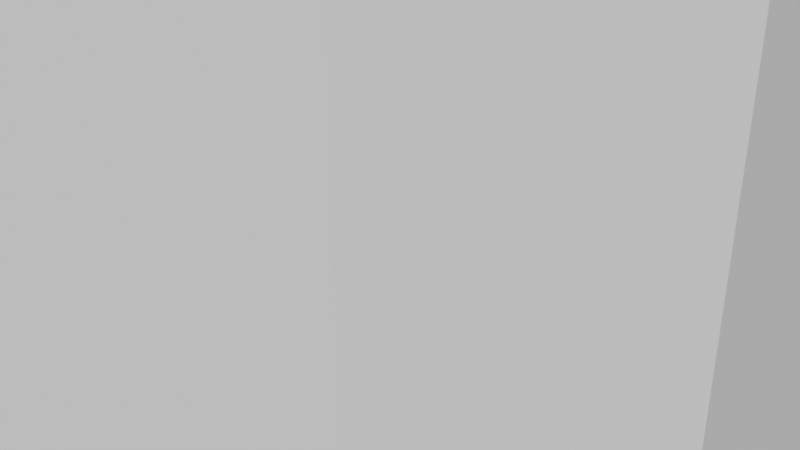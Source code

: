 # Source: BuildingAttempt.blend  (saved by Blender 2.92.15; exported with 4.5.12 LTS)
import bpy
from mathutils import Matrix  # noqa: F401  (used for matrix-valued properties, if any)

bpy.ops.wm.read_factory_settings(use_empty=True)
scene = bpy.context.scene
scene.name = 'Scene'

# ---- collections
col_collection = bpy.data.collections.new('Collection'); scene.collection.children.link(col_collection)

# ---- world
world_world = bpy.data.worlds.new('World'); scene.world = world_world
world_world.use_nodes = True; world_world.node_tree.nodes.clear()
_N = world_world.node_tree.nodes; _L = world_world.node_tree.links
n0 = _N.new('ShaderNodeOutputWorld'); n0.name = 'World Output'; n0.location = (300, 300)
n1 = _N.new('ShaderNodeBackground'); n1.name = 'Background'; n1.location = (10, 300)
n1.inputs[0].default_value = (0.05088, 0.05088, 0.05088, 1.0)
_L.new(n1.outputs[0], n0.inputs[0])
n0.is_active_output = True
world_world.color = (0.05088, 0.05088, 0.05088)
world_world.use_sun_shadow = False
world_world.sun_shadow_jitter_overblur = 0.0

# ---- cameras
cam_camera = bpy.data.cameras.new('Camera')
cam_camera.clip_end = 100.0
cam_camera.ortho_scale = 7.314

# ---- meshes
me_cylinder_003 = bpy.data.meshes.new('Cylinder.003')
me_cylinder_003.from_pydata([(0.0, 7.0, -1.9), (1.366, 6.865, -1.9), (2.679, 6.467, -1.9), (3.889, 5.82, -1.9), (4.95, 4.95, -1.9), (5.82, 3.889, -1.9), (6.467, 2.679, -1.9), (6.865, 1.366, -1.9), (7.0, 5.285e-07, -1.9), (6.865, -1.366, -1.9), (6.467, -2.679, -1.9), (5.82, -3.889, -1.9), (4.95, -4.95, -1.9), (3.889, -5.82, -1.9), (2.679, -6.467, -1.9), (1.366, -6.865, -1.9), (-2.281e-06, -7.0, -1.9), (-1.366, -6.865, -1.9), (-2.679, -6.467, -1.9), (-3.889, -5.82, -1.9), (-4.95, -4.95, -1.9), (-5.82, -3.889, -1.9), (-6.467, -2.679, -1.9), (-6.865, -1.366, -1.9), (-7.0, 6.759e-06, -1.9), (-6.865, 1.366, -1.9), (-6.467, 2.679, -1.9), (-5.82, 3.889, -1.9), (-4.95, 4.95, -1.9), (-3.889, 5.82, -1.9), (-2.679, 6.467, -1.9), (-1.366, 6.865, -1.9), (0.0, 9.0, -2.0), (0.0, 9.0, 2.0), (1.756, 8.827, -2.0), (1.756, 8.827, 2.0), (3.444, 8.315, -2.0), (3.444, 8.315, 2.0), (5.0, 7.483, -2.0), (5.0, 7.483, 2.0), (6.364, 6.364, -2.0), (6.364, 6.364, 2.0), (7.483, 5.0, -2.0), (7.483, 5.0, 2.0), (8.315, 3.444, -2.0), (8.315, 3.444, 2.0), (8.827, 1.756, -2.0), (8.827, 1.756, 2.0), (9.0, 6.795e-07, -2.0), (9.0, 6.795e-07, 2.0), (8.827, -1.756, -2.0), (8.827, -1.756, 2.0), (8.315, -3.444, -2.0), (8.315, -3.444, 2.0), (7.483, -5.0, -2.0), (7.483, -5.0, 2.0), (6.364, -6.364, -2.0), (6.364, -6.364, 2.0), (5.0, -7.483, -2.0), (5.0, -7.483, 2.0), (3.444, -8.315, -2.0), (3.444, -8.315, 2.0), (1.756, -8.827, -2.0), (1.756, -8.827, 2.0), (-2.933e-06, -9.0, -2.0), (-2.933e-06, -9.0, 2.0), (-1.756, -8.827, -2.0), (-1.756, -8.827, 2.0), (-3.444, -8.315, -2.0), (-3.444, -8.315, 2.0), (-5.0, -7.483, -2.0), (-5.0, -7.483, 2.0), (-6.364, -6.364, -2.0), (-6.364, -6.364, 2.0), (-7.483, -5.0, -2.0), (-7.483, -5.0, 2.0), (-8.315, -3.444, -2.0), (-8.315, -3.444, 2.0), (-8.827, -1.756, -2.0), (-8.827, -1.756, 2.0), (-9.0, 8.69e-06, -2.0), (-9.0, 8.69e-06, 2.0), (-8.827, 1.756, -2.0), (-8.827, 1.756, 2.0), (-8.315, 3.444, -2.0), (-8.315, 3.444, 2.0), (-7.483, 5.0, -2.0), (-7.483, 5.0, 2.0), (-6.364, 6.364, -2.0), (-6.364, 6.364, 2.0), (-5.0, 7.483, -2.0), (-5.0, 7.483, 2.0), (-3.444, 8.315, -2.0), (-3.444, 8.315, 2.0), (-1.756, 8.827, -2.0), (-1.756, 8.827, 2.0), (0.0, 7.0, 2.0), (1.366, 6.865, 2.0), (-5.82, 3.889, 2.0), (3.889, -5.82, 2.0), (2.679, 6.467, 2.0), (2.679, -6.467, 2.0), (-4.95, 4.95, 2.0), (3.889, 5.82, 2.0), (1.366, -6.865, 2.0), (-3.889, 5.82, 2.0), (4.95, 4.95, 2.0), (-2.281e-06, -7.0, 2.0), (4.95, -4.95, 2.0), (-2.679, 6.467, 2.0), (5.82, 3.889, 2.0), (-1.366, -6.865, 2.0), (-1.366, 6.865, 2.0), (6.467, 2.679, 2.0), (-2.679, -6.467, 2.0), (6.865, 1.366, 2.0), (-3.889, -5.82, 2.0), (7.0, 5.285e-07, 2.0), (-7.0, 6.759e-06, 2.0), (-6.865, -1.366, 2.0), (-4.95, -4.95, 2.0), (-5.82, -3.889, 2.0), (-6.467, -2.679, 2.0), (6.865, -1.366, 2.0), (6.467, -2.679, 2.0), (5.82, -3.889, 2.0), (-6.865, 1.366, 2.0), (-6.467, 2.679, 2.0), (-3.654, -5.946, -1.9), (-4.744, -5.119, -1.9), (4.227, 5.543, 2.0), (-2.424, -6.544, -1.9), (-6.026, -3.504, 2.0), (-1.101, -6.892, -1.9), (-4.95, -4.95, -2.0), (-5.82, -3.889, -2.0), (-6.594, -2.261, 2.0), (-1.366, -6.865, -2.0), (-2.679, -6.467, -2.0), (-5.543, 4.227, 2.0), (0.2651, -6.974, -1.9), (-3.889, -5.82, -2.0), (-6.908, -0.9308, 2.0), (1.621, -6.788, -1.9), (4.095, -5.651, -1.9), (2.914, -6.342, -1.9), (-6.739, 1.784, 2.0), (5.946, -3.654, -1.9), (5.119, -4.744, -1.9), (-6.261, 3.064, 2.0), (3.064, 6.261, 2.0), (6.892, -1.101, -1.9), (6.544, -2.424, -1.9), (0.0, 7.0, -2.0), (1.366, 6.865, -2.0), (3.889, 5.82, -2.0), (-5.227, -4.612, 2.0), (2.679, 6.467, -2.0), (1.784, 6.739, 2.0), (-6.957, 0.4348, 2.0), (-3.504, 6.026, 2.0), (-4.612, 5.227, 2.0), (-0.9308, 6.908, 2.0), (0.4348, 6.957, 2.0), (-2.261, 6.594, 2.0), (2.679, -6.467, -2.0), (4.95, 4.95, -2.0), (6.467, 2.679, -2.0), (7.0, 5.285e-07, -2.0), (6.865, 1.366, -2.0), (5.82, 3.889, -2.0), (3.889, -5.82, -2.0), (4.95, -4.95, -2.0), (6.467, -2.679, -2.0), (6.865, -1.366, -2.0), (5.82, -3.889, -2.0), (-7.0, 6.759e-06, -2.0), (-6.467, -2.679, -2.0), (-6.865, -1.366, -2.0), (-6.865, 1.366, -2.0), (-2.281e-06, -7.0, -2.0), (-6.467, 2.679, -2.0), (-5.82, 3.889, -2.0), (-3.889, 5.82, -2.0), (-4.95, 4.95, -2.0), (-2.679, 6.467, -2.0), (-1.366, 6.865, -2.0), (1.366, -6.865, -2.0), (6.974, 0.2651, -1.9), (6.788, 1.621, -1.9), (6.342, 2.914, -1.9), (5.651, 4.095, -1.9)], [], [(32, 33, 35, 34), (34, 35, 37, 36), (36, 37, 39, 38), (38, 39, 41, 40), (40, 41, 43, 42), (42, 43, 45, 44), (44, 45, 47, 46), (46, 47, 49, 48), (48, 49, 51, 50), (50, 51, 53, 52), (52, 53, 55, 54), (54, 55, 57, 56), (56, 57, 59, 58), (58, 59, 61, 60), (60, 61, 63, 62), (62, 63, 65, 64), (64, 65, 67, 66), (66, 67, 69, 68), (68, 69, 71, 70), (70, 71, 73, 72), (72, 73, 75, 74), (74, 75, 77, 76), (76, 77, 79, 78), (78, 79, 81, 80), (80, 81, 83, 82), (82, 83, 85, 84), (84, 85, 87, 86), (86, 87, 89, 88), (88, 89, 91, 90), (90, 91, 93, 92), (92, 93, 95, 94), (94, 95, 33, 32), (114, 69, 67, 65, 63, 61, 59, 57, 108, 99, 101, 104, 107, 111), (0, 153, 154, 1), (1, 154, 157, 2), (2, 157, 155, 3), (3, 155, 166, 4), (166, 170, 5, 191, 4), (170, 167, 6, 190, 5), (167, 169, 7, 189, 6), (169, 168, 8, 188, 7), (9, 151, 8, 168, 174), (10, 152, 9, 174, 173), (11, 147, 10, 173, 175), (12, 148, 11, 175, 172), (13, 144, 12, 172, 171), (14, 145, 13, 171, 165), (15, 143, 14, 165, 187), (16, 140, 15, 187, 180), (17, 133, 16, 180, 137), (18, 131, 17, 137, 138), (19, 128, 18, 138, 141), (20, 129, 19, 141, 134), (20, 134, 135, 21), (21, 135, 177, 22), (22, 177, 178, 23), (23, 178, 176, 24), (24, 176, 179, 25), (25, 179, 181, 26), (26, 181, 182, 27), (27, 182, 184, 28), (28, 184, 183, 29), (29, 183, 185, 30), (30, 185, 186, 31), (31, 186, 153, 0), (155, 38, 40, 42, 44, 46, 48, 50, 52, 54, 56, 58, 60, 62, 187, 165, 171, 172, 175, 173, 174, 168, 169, 167, 170, 166), (62, 64, 66, 68, 70, 72, 74, 76, 78, 80, 82, 84, 86, 88, 90, 92, 94, 32, 34, 36, 38, 155, 157, 154, 153, 186, 185, 183, 184, 182, 181, 179, 176, 178, 177, 135, 134, 141, 138, 137, 180, 187), (163, 96, 0, 1, 97), (158, 97, 1, 2, 100), (150, 100, 2, 3, 103), (130, 103, 3, 4, 106), (110, 106, 4, 191, 5), (113, 110, 5, 190, 6), (115, 113, 6, 189, 7), (117, 115, 7, 188, 8), (123, 117, 8, 151, 9), (124, 123, 9, 152, 10), (125, 124, 10, 147, 11), (108, 125, 11, 148, 12), (99, 108, 12, 144, 13), (101, 99, 13, 145, 14), (104, 101, 14, 143, 15), (107, 104, 15, 140, 16), (111, 107, 16, 133, 17), (114, 111, 17, 131, 18), (116, 114, 18, 128, 19), (120, 116, 19, 129, 20), (156, 120, 20, 21, 121), (132, 121, 21, 22, 122), (136, 122, 22, 23, 119), (142, 119, 23, 24, 118), (159, 118, 24, 25, 126), (146, 126, 25, 26, 127), (149, 127, 26, 27, 98), (139, 98, 27, 28, 102), (161, 102, 28, 29, 105), (160, 105, 29, 30, 109), (164, 109, 30, 31, 112), (162, 112, 31, 0, 96), (108, 57, 55, 53, 51, 49, 47, 45, 43, 41, 39, 37, 35, 33, 95, 93, 91, 89, 87, 85, 83, 81, 79, 77, 75, 73, 71, 69, 114, 116, 120, 156, 121, 132, 122, 136, 119, 142, 118, 159, 126, 146, 127, 149, 98, 139, 102, 161, 105, 160, 109, 164, 112, 162, 96, 163, 97, 158, 100, 150, 103, 130, 106, 110, 113, 115, 117, 123, 124, 125)])
_uv = me_cylinder_003.uv_layers.new(name='UVMap')
_uv.uv.foreach_set('vector', [1.0, 0.5, 1.0, 1.0, 0.9688, 1.0, 0.9688, 0.5, 0.9688, 0.5, 0.9688, 1.0, 0.9375, 1.0, 0.9375, 0.5, 0.9375, 0.5, 0.9375, 1.0, 0.9062, 1.0, 0.9062, 0.5, 0.9062, 0.5, 0.9062, 1.0, 0.875, 1.0, 0.875, 0.5, 0.875, 0.5, 0.875, 1.0, 0.8438, 1.0, 0.8438, 0.5, 0.8438, 0.5, 0.8438, 1.0, 0.8125, 1.0, 0.8125, 0.5, 0.8125, 0.5, 0.8125, 1.0, 0.7812, 1.0, 0.7812, 0.5, 0.7812, 0.5, 0.7812, 1.0, 0.75, 1.0, 0.75, 0.5, 0.75, 0.5, 0.75, 1.0, 0.7188, 1.0, 0.7188, 0.5, 0.7188, 0.5, 0.7188, 1.0, 0.6875, 1.0, 0.6875, 0.5, 0.6875, 0.5, 0.6875, 1.0, 0.6562, 1.0, 0.6562, 0.5, 0.6562, 0.5, 0.6562, 1.0, 0.625, 1.0, 0.625, 0.5, 0.625, 0.5, 0.625, 1.0, 0.5938, 1.0, 0.5938, 0.5, 0.5938, 0.5, 0.5938, 1.0, 0.5625, 1.0, 0.5625, 0.5, 0.5625, 0.5, 0.5625, 1.0, 0.5312, 1.0, 0.5312, 0.5, 0.5312, 0.5, 0.5312, 1.0, 0.5, 1.0, 0.5, 0.5, 0.5, 0.5, 0.5, 1.0, 0.4688, 1.0, 0.4688, 0.5, 0.4688, 0.5, 0.4688, 1.0, 0.4375, 1.0, 0.4375, 0.5, 0.4375, 0.5, 0.4375, 1.0, 0.4062, 1.0, 0.4062, 0.5, 0.4062, 0.5, 0.4062, 1.0, 0.375, 1.0, 0.375, 0.5, 0.375, 0.5, 0.375, 1.0, 0.3438, 1.0, 0.3438, 0.5, 0.3438, 0.5, 0.3438, 1.0, 0.3125, 1.0, 0.3125, 0.5, 0.3125, 0.5, 0.3125, 1.0, 0.2812, 1.0, 0.2812, 0.5, 0.2812, 0.5, 0.2812, 1.0, 0.25, 1.0, 0.25, 0.5, 0.25, 0.5, 0.25, 1.0, 0.2188, 1.0, 0.2188, 0.5, 0.2188, 0.5, 0.2188, 1.0, 0.1875, 1.0, 0.1875, 0.5, 0.1875, 0.5, 0.1875, 1.0, 0.1562, 1.0, 0.1562, 0.5, 0.1562, 0.5, 0.1562, 1.0, 0.125, 1.0, 0.125, 0.5, 0.125, 0.5, 0.125, 1.0, 0.09375, 1.0, 0.09375, 0.5, 0.09375, 0.5, 0.09375, 1.0, 0.0625, 1.0, 0.0625, 0.5, 0.0625, 0.5, 0.0625, 1.0, 0.03125, 1.0, 0.03125, 0.5, 0.03125, 0.5, 0.03125, 1.0, 0.0, 1.0, 0.0, 0.5, 0.1786, 0.07754, 0.1582, 0.02827, 0.2032, 0.01461, 0.25, 0.01, 0.2968, 0.01461, 0.3418, 0.02827, 0.3833, 0.05045, 0.4197, 0.08029, 0.382, 0.118, 0.3537, 0.09479, 0.3214, 0.07754, 0.2864, 0.06692, 0.25, 0.06333, 0.2136, 0.06692, 1.0, 0.5971, 1.0, 0.5908, 0.9688, 0.5908, 0.9688, 0.5971, 0.9688, 0.5971, 0.9688, 0.5908, 0.9375, 0.5908, 0.9375, 0.5971, 0.9375, 0.5971, 0.9375, 0.5908, 0.9062, 0.5908, 0.9062, 0.5971, 0.9063, 0.5971, 0.9062, 0.5908, 0.875, 0.5908, 0.875, 0.5971, 0.875, 0.5908, 0.8438, 0.5908, 0.8438, 0.5971, 0.8498, 0.5971, 0.875, 0.5971, 0.8438, 0.5908, 0.8125, 0.5908, 0.8125, 0.5971, 0.8186, 0.5971, 0.8438, 0.5971, 0.8125, 0.5908, 0.7812, 0.5908, 0.7812, 0.5971, 0.7873, 0.5971, 0.8125, 0.5971, 0.7812, 0.5908, 0.75, 0.5908, 0.75, 0.5971, 0.7561, 0.5971, 0.7812, 0.5971, 0.7188, 0.5971, 0.7248, 0.5971, 0.75, 0.5971, 0.75, 0.5908, 0.7188, 0.5908, 0.6875, 0.5971, 0.6936, 0.5971, 0.7188, 0.5971, 0.7188, 0.5908, 0.6875, 0.5908, 0.6562, 0.5971, 0.6623, 0.5971, 0.6875, 0.5971, 0.6875, 0.5908, 0.6562, 0.5908, 0.625, 0.5971, 0.6311, 0.5971, 0.6562, 0.5971, 0.6562, 0.5908, 0.625, 0.5908, 0.5938, 0.5971, 0.5998, 0.5971, 0.625, 0.5971, 0.625, 0.5908, 0.5938, 0.5908, 0.5625, 0.5971, 0.5686, 0.5971, 0.5938, 0.5971, 0.5938, 0.5908, 0.5625, 0.5908, 0.5312, 0.5971, 0.5373, 0.5971, 0.5625, 0.5971, 0.5625, 0.5908, 0.5312, 0.5908, 0.5, 0.5971, 0.5061, 0.5971, 0.5312, 0.5971, 0.5312, 0.5908, 0.5, 0.5908, 0.4688, 0.5971, 0.4748, 0.5971, 0.5, 0.5971, 0.5, 0.5908, 0.4688, 0.5908, 0.4375, 0.5971, 0.4436, 0.5971, 0.4688, 0.5971, 0.4688, 0.5908, 0.4375, 0.5908, 0.4062, 0.5971, 0.4123, 0.5971, 0.4375, 0.5971, 0.4375, 0.5908, 0.4062, 0.5908, 0.375, 0.5971, 0.3811, 0.5971, 0.4062, 0.5971, 0.4062, 0.5908, 0.375, 0.5908, 0.375, 0.5971, 0.375, 0.5908, 0.3438, 0.5908, 0.3438, 0.5971, 0.3438, 0.5971, 0.3438, 0.5908, 0.3125, 0.5908, 0.3125, 0.5971, 0.3125, 0.5971, 0.3125, 0.5908, 0.2812, 0.5908, 0.2812, 0.5971, 0.2812, 0.5971, 0.2812, 0.5908, 0.25, 0.5908, 0.25, 0.5971, 0.25, 0.5971, 0.25, 0.5908, 0.2188, 0.5908, 0.2188, 0.5971, 0.2188, 0.5971, 0.2188, 0.5908, 0.1875, 0.5908, 0.1875, 0.5971, 0.1875, 0.5971, 0.1875, 0.5908, 0.1562, 0.5908, 0.1562, 0.5971, 0.1562, 0.5971, 0.1562, 0.5908, 0.125, 0.5908, 0.125, 0.5971, 0.125, 0.5971, 0.125, 0.5908, 0.09375, 0.5908, 0.09375, 0.5971, 0.09375, 0.5971, 0.09375, 0.5908, 0.0625, 0.5908, 0.0625, 0.5971, 0.0625, 0.5971, 0.0625, 0.5908, 0.03125, 0.5908, 0.03125, 0.5971, 0.03125, 0.5971, 0.03125, 0.5908, 0.0, 0.5908, 0.0, 0.5971, 0.8537, 0.4052, 0.8833, 0.4496, 0.9197, 0.4197, 0.9496, 0.3833, 0.9717, 0.3418, 0.9854, 0.2968, 0.99, 0.25, 0.9854, 0.2032, 0.9717, 0.1582, 0.9496, 0.1167, 0.9197, 0.08029, 0.8833, 0.05045, 0.8418, 0.02827, 0.7968, 0.01461, 0.7864, 0.06692, 0.8214, 0.07754, 0.8537, 0.09479, 0.882, 0.118, 0.9052, 0.1463, 0.9225, 0.1786, 0.9331, 0.2136, 0.9367, 0.25, 0.9331, 0.2864, 0.9225, 0.3214, 0.9052, 0.3537, 0.882, 0.382, 0.7968, 0.01461, 0.75, 0.01, 0.7032, 0.01461, 0.6582, 0.02827, 0.6167, 0.05045, 0.5803, 0.08029, 0.5504, 0.1167, 0.5283, 0.1582, 0.5146, 0.2032, 0.51, 0.25, 0.5146, 0.2968, 0.5283, 0.3418, 0.5504, 0.3833, 0.5803, 0.4197, 0.6167, 0.4496, 0.6582, 0.4717, 0.7032, 0.4854, 0.75, 0.49, 0.7968, 0.4854, 0.8418, 0.4717, 0.8833, 0.4496, 0.8537, 0.4052, 0.8214, 0.4225, 0.7864, 0.4331, 0.75, 0.4367, 0.7136, 0.4331, 0.6786, 0.4225, 0.6463, 0.4052, 0.618, 0.382, 0.5948, 0.3537, 0.5775, 0.3214, 0.5669, 0.2864, 0.5633, 0.25, 0.5669, 0.2136, 0.5775, 0.1786, 0.5948, 0.1463, 0.618, 0.118, 0.6463, 0.09479, 0.6786, 0.07754, 0.7136, 0.06692, 0.75, 0.06333, 0.7864, 0.06692, 0.9901, 0.7437, 1.0, 0.7437, 1.0, 0.5, 0.9688, 0.5, 0.9688, 0.7437, 0.9588, 0.7437, 0.9688, 0.7437, 0.9688, 0.5, 0.9375, 0.5, 0.9375, 0.7437, 0.9276, 0.7437, 0.9375, 0.7437, 0.9375, 0.5, 0.9062, 0.5, 0.9062, 0.7437, 0.8963, 0.7437, 0.9062, 0.7437, 0.9062, 0.5, 0.875, 0.5, 0.875, 0.7437, 0.8438, 0.7437, 0.875, 0.7437, 0.875, 0.5, 0.8498, 0.5, 0.8438, 0.5, 0.8125, 0.7437, 0.8438, 0.7437, 0.8438, 0.5, 0.8186, 0.5, 0.8125, 0.5, 0.7812, 0.7437, 0.8125, 0.7437, 0.8125, 0.5, 0.7873, 0.5, 0.7812, 0.5, 0.75, 0.7437, 0.7812, 0.7437, 0.7812, 0.5, 0.7561, 0.5, 0.75, 0.5, 0.7188, 0.7437, 0.75, 0.7437, 0.75, 0.5, 0.7248, 0.5, 0.7188, 0.5, 0.6875, 0.7437, 0.7188, 0.7437, 0.7188, 0.5, 0.6936, 0.5, 0.6875, 0.5, 0.6562, 0.7437, 0.6875, 0.7437, 0.6875, 0.5, 0.6623, 0.5, 0.6562, 0.5, 0.625, 0.7437, 0.6562, 0.7437, 0.6562, 0.5, 0.6311, 0.5, 0.625, 0.5, 0.5938, 0.7437, 0.625, 0.7437, 0.625, 0.5, 0.5998, 0.5, 0.5938, 0.5, 0.5625, 0.7437, 0.5938, 0.7437, 0.5938, 0.5, 0.5686, 0.5, 0.5625, 0.5, 0.5312, 0.7437, 0.5625, 0.7437, 0.5625, 0.5, 0.5373, 0.5, 0.5312, 0.5, 0.5, 0.7437, 0.5312, 0.7437, 0.5312, 0.5, 0.5061, 0.5, 0.5, 0.5, 0.4688, 0.7437, 0.5, 0.7437, 0.5, 0.5, 0.4748, 0.5, 0.4688, 0.5, 0.4375, 0.7437, 0.4688, 0.7437, 0.4688, 0.5, 0.4436, 0.5, 0.4375, 0.5, 0.4062, 0.7437, 0.4375, 0.7437, 0.4375, 0.5, 0.4123, 0.5, 0.4062, 0.5, 0.375, 0.7437, 0.4062, 0.7437, 0.4062, 0.5, 0.3811, 0.5, 0.375, 0.5, 0.3651, 0.7437, 0.375, 0.7437, 0.375, 0.5, 0.3438, 0.5, 0.3438, 0.7437, 0.3338, 0.7437, 0.3438, 0.7437, 0.3438, 0.5, 0.3125, 0.5, 0.3125, 0.7437, 0.3026, 0.7437, 0.3125, 0.7437, 0.3125, 0.5, 0.2812, 0.5, 0.2812, 0.7437, 0.2713, 0.7437, 0.2812, 0.7437, 0.2812, 0.5, 0.25, 0.5, 0.25, 0.7437, 0.2401, 0.7437, 0.25, 0.7437, 0.25, 0.5, 0.2188, 0.5, 0.2188, 0.7437, 0.2088, 0.7437, 0.2188, 0.7437, 0.2188, 0.5, 0.1875, 0.5, 0.1875, 0.7437, 0.1776, 0.7437, 0.1875, 0.7437, 0.1875, 0.5, 0.1562, 0.5, 0.1562, 0.7437, 0.1463, 0.7437, 0.1562, 0.7437, 0.1562, 0.5, 0.125, 0.5, 0.125, 0.7437, 0.1151, 0.7437, 0.125, 0.7437, 0.125, 0.5, 0.09375, 0.5, 0.09375, 0.7437, 0.0838, 0.7437, 0.09375, 0.7437, 0.09375, 0.5, 0.0625, 0.5, 0.0625, 0.7437, 0.05255, 0.7437, 0.0625, 0.7437, 0.0625, 0.5, 0.03125, 0.5, 0.03125, 0.7437, 0.0213, 0.7437, 0.03125, 0.7437, 0.03125, 0.5, 0.0, 0.5, 0.0, 0.7437, 0.382, 0.118, 0.4197, 0.08029, 0.4496, 0.1167, 0.4717, 0.1582, 0.4854, 0.2032, 0.49, 0.25, 0.4854, 0.2968, 0.4717, 0.3418, 0.4496, 0.3833, 0.4197, 0.4197, 0.3833, 0.4496, 0.3418, 0.4717, 0.2968, 0.4854, 0.25, 0.49, 0.2032, 0.4854, 0.1582, 0.4717, 0.1167, 0.4496, 0.08029, 0.4197, 0.05045, 0.3833, 0.02827, 0.3418, 0.01461, 0.2968, 0.01, 0.25, 0.01461, 0.2032, 0.02827, 0.1582, 0.05045, 0.1167, 0.08029, 0.08029, 0.1167, 0.05045, 0.1582, 0.02827, 0.1786, 0.07754, 0.1463, 0.09479, 0.118, 0.118, 0.1106, 0.127, 0.09479, 0.1463, 0.0893, 0.1566, 0.07754, 0.1786, 0.07416, 0.1897, 0.06692, 0.2136, 0.06578, 0.2252, 0.06333, 0.25, 0.06448, 0.2616, 0.06692, 0.2864, 0.0703, 0.2976, 0.07754, 0.3214, 0.08303, 0.3317, 0.09479, 0.3537, 0.1022, 0.3627, 0.118, 0.382, 0.127, 0.3894, 0.1463, 0.4052, 0.1566, 0.4107, 0.1786, 0.4225, 0.1897, 0.4258, 0.2136, 0.4331, 0.2252, 0.4342, 0.25, 0.4367, 0.2616, 0.4355, 0.2864, 0.4331, 0.2976, 0.4297, 0.3214, 0.4225, 0.3317, 0.417, 0.3537, 0.4052, 0.3627, 0.3978, 0.382, 0.382, 0.4052, 0.3537, 0.4225, 0.3214, 0.4331, 0.2864, 0.4367, 0.25, 0.4331, 0.2136, 0.4225, 0.1786, 0.4052, 0.1463])
me_cylinder_003.use_remesh_fix_poles = True
me_cylinder_003.use_remesh_preserve_attributes = False
me_cylinder_003.use_mirror_vertex_groups = False
me_cylinder_003.update()
me_cylinder_004 = bpy.data.meshes.new('Cylinder.004')
me_cylinder_004.from_pydata([(0.0, 7.0, -4.0), (0.0, 7.0, 4.0), (1.366, 6.865, -4.0), (1.366, 6.865, 4.0), (2.679, 6.467, -4.0), (2.679, 6.467, 4.0), (3.889, 5.82, -4.0), (3.889, 5.82, 4.0), (4.95, 4.95, -4.0), (4.95, 4.95, 4.0), (5.82, 3.889, -4.0), (5.82, 3.889, 4.0), (6.467, 2.679, -4.0), (6.467, 2.679, 4.0), (6.865, 1.366, -4.0), (6.865, 1.366, 4.0), (7.0, 5.285e-07, -4.0), (7.0, 5.285e-07, 4.0), (6.865, -1.366, -4.0), (6.865, -1.366, 4.0), (6.467, -2.679, -4.0), (6.467, -2.679, 4.0), (5.82, -3.889, -4.0), (5.82, -3.889, 4.0), (4.95, -4.95, -4.0), (4.95, -4.95, 4.0), (3.889, -5.82, -4.0), (3.889, -5.82, 4.0), (2.679, -6.467, -4.0), (2.679, -6.467, 4.0), (1.366, -6.865, -4.0), (1.366, -6.865, 4.0), (-2.281e-06, -7.0, -4.0), (-2.281e-06, -7.0, 4.0), (-1.366, -6.865, -4.0), (-1.366, -6.865, 4.0), (-2.679, -6.467, -4.0), (-2.679, -6.467, 4.0), (-3.889, -5.82, -4.0), (-3.889, -5.82, 4.0), (-4.95, -4.95, -4.0), (-4.95, -4.95, 4.0), (-5.82, -3.889, -4.0), (-5.82, -3.889, 4.0), (-6.467, -2.679, -4.0), (-6.467, -2.679, 4.0), (-6.865, -1.366, -4.0), (-6.865, -1.366, 4.0), (-7.0, 6.759e-06, -4.0), (-7.0, 6.759e-06, 4.0), (-6.865, 1.366, -4.0), (-6.865, 1.366, 4.0), (-6.467, 2.679, -4.0), (-6.467, 2.679, 4.0), (-5.82, 3.889, -4.0), (-5.82, 3.889, 4.0), (-4.95, 4.95, -4.0), (-4.95, 4.95, 4.0), (-3.889, 5.82, -4.0), (-3.889, 5.82, 4.0), (-2.679, 6.467, -4.0), (-2.679, 6.467, 4.0), (-1.366, 6.865, -4.0), (-1.366, 6.865, 4.0)], [], [(0, 1, 3, 2), (2, 3, 5, 4), (4, 5, 7, 6), (6, 7, 9, 8), (8, 9, 11, 10), (10, 11, 13, 12), (12, 13, 15, 14), (14, 15, 17, 16), (16, 17, 19, 18), (18, 19, 21, 20), (20, 21, 23, 22), (22, 23, 25, 24), (24, 25, 27, 26), (26, 27, 29, 28), (28, 29, 31, 30), (30, 31, 33, 32), (32, 33, 35, 34), (34, 35, 37, 36), (36, 37, 39, 38), (38, 39, 41, 40), (40, 41, 43, 42), (42, 43, 45, 44), (44, 45, 47, 46), (46, 47, 49, 48), (48, 49, 51, 50), (50, 51, 53, 52), (52, 53, 55, 54), (54, 55, 57, 56), (56, 57, 59, 58), (58, 59, 61, 60), (3, 1, 63, 61, 59, 57, 55, 53, 51, 49, 47, 45, 43, 41, 39, 37, 35, 33, 31, 29, 27, 25, 23, 21, 19, 17, 15, 13, 11, 9, 7, 5), (60, 61, 63, 62), (62, 63, 1, 0), (0, 2, 4, 6, 8, 10, 12, 14, 16, 18, 20, 22, 24, 26, 28, 30, 32, 34, 36, 38, 40, 42, 44, 46, 48, 50, 52, 54, 56, 58, 60, 62)])
_uv = me_cylinder_004.uv_layers.new(name='UVMap')
_uv.uv.foreach_set('vector', [1.0, 0.5, 1.0, 1.0, 0.9688, 1.0, 0.9688, 0.5, 0.9688, 0.5, 0.9688, 1.0, 0.9375, 1.0, 0.9375, 0.5, 0.9375, 0.5, 0.9375, 1.0, 0.9062, 1.0, 0.9062, 0.5, 0.9062, 0.5, 0.9062, 1.0, 0.875, 1.0, 0.875, 0.5, 0.875, 0.5, 0.875, 1.0, 0.8438, 1.0, 0.8438, 0.5, 0.8438, 0.5, 0.8438, 1.0, 0.8125, 1.0, 0.8125, 0.5, 0.8125, 0.5, 0.8125, 1.0, 0.7812, 1.0, 0.7812, 0.5, 0.7812, 0.5, 0.7812, 1.0, 0.75, 1.0, 0.75, 0.5, 0.75, 0.5, 0.75, 1.0, 0.7188, 1.0, 0.7188, 0.5, 0.7188, 0.5, 0.7188, 1.0, 0.6875, 1.0, 0.6875, 0.5, 0.6875, 0.5, 0.6875, 1.0, 0.6562, 1.0, 0.6562, 0.5, 0.6562, 0.5, 0.6562, 1.0, 0.625, 1.0, 0.625, 0.5, 0.625, 0.5, 0.625, 1.0, 0.5938, 1.0, 0.5938, 0.5, 0.5938, 0.5, 0.5938, 1.0, 0.5625, 1.0, 0.5625, 0.5, 0.5625, 0.5, 0.5625, 1.0, 0.5312, 1.0, 0.5312, 0.5, 0.5312, 0.5, 0.5312, 1.0, 0.5, 1.0, 0.5, 0.5, 0.5, 0.5, 0.5, 1.0, 0.4688, 1.0, 0.4688, 0.5, 0.4688, 0.5, 0.4688, 1.0, 0.4375, 1.0, 0.4375, 0.5, 0.4375, 0.5, 0.4375, 1.0, 0.4062, 1.0, 0.4062, 0.5, 0.4062, 0.5, 0.4062, 1.0, 0.375, 1.0, 0.375, 0.5, 0.375, 0.5, 0.375, 1.0, 0.3438, 1.0, 0.3438, 0.5, 0.3438, 0.5, 0.3438, 1.0, 0.3125, 1.0, 0.3125, 0.5, 0.3125, 0.5, 0.3125, 1.0, 0.2812, 1.0, 0.2812, 0.5, 0.2812, 0.5, 0.2812, 1.0, 0.25, 1.0, 0.25, 0.5, 0.25, 0.5, 0.25, 1.0, 0.2188, 1.0, 0.2188, 0.5, 0.2188, 0.5, 0.2188, 1.0, 0.1875, 1.0, 0.1875, 0.5, 0.1875, 0.5, 0.1875, 1.0, 0.1562, 1.0, 0.1562, 0.5, 0.1562, 0.5, 0.1562, 1.0, 0.125, 1.0, 0.125, 0.5, 0.125, 0.5, 0.125, 1.0, 0.09375, 1.0, 0.09375, 0.5, 0.09375, 0.5, 0.09375, 1.0, 0.0625, 1.0, 0.0625, 0.5, 0.2968, 0.4854, 0.25, 0.49, 0.2032, 0.4854, 0.1582, 0.4717, 0.1167, 0.4496, 0.08029, 0.4197, 0.05045, 0.3833, 0.02827, 0.3418, 0.01461, 0.2968, 0.01, 0.25, 0.01461, 0.2032, 0.02827, 0.1582, 0.05045, 0.1167, 0.08029, 0.08029, 0.1167, 0.05045, 0.1582, 0.02827, 0.2032, 0.01461, 0.25, 0.01, 0.2968, 0.01461, 0.3418, 0.02827, 0.3833, 0.05045, 0.4197, 0.08029, 0.4496, 0.1167, 0.4717, 0.1582, 0.4854, 0.2032, 0.49, 0.25, 0.4854, 0.2968, 0.4717, 0.3418, 0.4496, 0.3833, 0.4197, 0.4197, 0.3833, 0.4496, 0.3418, 0.4717, 0.0625, 0.5, 0.0625, 1.0, 0.03125, 1.0, 0.03125, 0.5, 0.03125, 0.5, 0.03125, 1.0, 0.0, 1.0, 0.0, 0.5, 0.75, 0.49, 0.7968, 0.4854, 0.8418, 0.4717, 0.8833, 0.4496, 0.9197, 0.4197, 0.9496, 0.3833, 0.9717, 0.3418, 0.9854, 0.2968, 0.99, 0.25, 0.9854, 0.2032, 0.9717, 0.1582, 0.9496, 0.1167, 0.9197, 0.08029, 0.8833, 0.05045, 0.8418, 0.02827, 0.7968, 0.01461, 0.75, 0.01, 0.7032, 0.01461, 0.6582, 0.02827, 0.6167, 0.05045, 0.5803, 0.08029, 0.5504, 0.1167, 0.5283, 0.1582, 0.5146, 0.2032, 0.51, 0.25, 0.5146, 0.2968, 0.5283, 0.3418, 0.5504, 0.3833, 0.5803, 0.4197, 0.6167, 0.4496, 0.6582, 0.4717, 0.7032, 0.4854])
me_cylinder_004.use_remesh_fix_poles = True
me_cylinder_004.use_remesh_preserve_attributes = False
me_cylinder_004.use_mirror_vertex_groups = False
me_cylinder_004.update()
me_cube_003 = bpy.data.meshes.new('Cube.003')
me_cube_003.from_pydata([(3.334, 8.609, 1.121), (4.84, 7.748, 1.121), (6.16, 6.589, 1.121), (6.16, -6.589, 1.121), (4.84, -7.748, 1.121), (3.334, -8.609, 1.121), (-3.334, -8.609, 1.121), (-4.84, -7.748, 1.121), (-6.16, -6.589, 1.121), (-6.16, 6.589, 1.121), (-4.84, 7.748, 1.121), (-3.334, 8.609, 1.121), (-6.16, -6.589, 1.021), (-3.334, -8.609, 1.021), (-4.84, -7.748, 1.021), (5.096, -7.523, 1.121), (3.626, -8.442, 1.121), (4.84, 7.748, 1.021), (3.334, 8.609, 1.021), (3.334, -8.609, 1.021), (6.16, 6.589, 1.021), (4.84, -7.748, 1.021), (6.16, -6.589, 1.021), (-4.84, 7.748, 1.021), (-6.16, 6.589, 1.021), (-3.334, 8.609, 1.021), (7.033, 5.451, 1.121), (3.334, 8.609, -2.818), (4.84, 7.748, -2.818), (6.16, 6.589, -2.818), (6.16, -6.589, -2.818), (4.84, -7.748, -2.818), (3.334, -8.609, -2.818), (-3.334, -8.609, -2.818), (-4.84, -7.748, -2.818), (-6.16, -6.589, -2.818), (-6.16, 6.589, -2.818), (-4.84, 7.748, -2.818), (-3.334, 8.609, -2.818), (4.84, -7.748, 1.082), (3.334, 8.609, 1.082), (3.334, -8.609, 1.082), (-6.16, 6.589, 1.082), (4.84, 7.748, 1.082), (-4.84, 7.748, 1.082), (6.16, 6.589, 1.082), (6.16, -6.589, 1.082), (-3.334, 8.609, 1.082), (-3.334, -8.609, 1.082), (-4.84, -7.748, 1.082), (-6.16, -6.589, 1.082), (-6.16, -6.589, -2.918), (-3.334, -8.609, -2.918), (-4.84, -7.748, -2.918), (5.096, -7.523, -2.818), (3.626, -8.442, -2.818), (4.84, 7.748, -2.918), (3.334, 8.609, -2.918), (-4.36, 8.022, 1.082), (-5.74, 6.958, 1.082), (3.334, -8.609, -2.918), (6.16, 6.589, -2.918), (4.84, -7.748, -2.918), (6.16, -6.589, -2.918), (-4.84, 7.748, -2.918), (-6.16, 6.589, -2.918), (-3.334, 8.609, -2.918), (7.033, 5.451, -2.818), (3.334, 8.609, -0.5222), (4.84, 7.748, -0.5222), (6.16, 6.589, -0.5222), (6.16, -6.589, -0.5222), (4.84, -7.748, -0.5222), (3.334, -8.609, -0.5222), (-3.334, -8.609, -0.5222), (-4.84, -7.748, -0.5222), (-6.16, -6.589, -0.5222), (-6.16, 6.589, -0.5222), (-4.84, 7.748, -0.5222), (-3.334, 8.609, -0.5222), (4.84, -7.748, 3.378), (3.334, 8.609, 3.378), (3.334, -8.609, 3.378), (-6.16, 6.589, 3.378), (4.84, 7.748, 3.378), (-4.84, 7.748, 3.378), (6.16, 6.589, 3.378), (6.16, -6.589, 3.378), (-3.334, 8.609, 3.378), (-3.334, -8.609, 3.378), (-4.84, -7.748, 3.378), (-6.16, -6.589, 3.378), (-6.16, -6.589, -0.6222), (-3.334, -8.609, -0.6222), (-4.84, -7.748, -0.6222), (5.096, -7.523, -0.5222), (3.626, -8.442, -0.5222), (4.84, 7.748, -0.6222), (3.334, 8.609, -0.6222), (-4.36, 8.022, 3.378), (-5.74, 6.958, 3.378), (3.334, -8.609, -0.6222), (6.16, 6.589, -0.6222), (4.84, -7.748, -0.6222), (6.16, -6.589, -0.6222), (-4.84, 7.748, -0.6222), (-6.16, 6.589, -0.6222), (-3.334, 8.609, -0.6222), (7.033, 5.451, -0.5222), (4.84, -7.748, -0.658), (3.334, 8.609, -0.658), (3.334, -8.609, -0.658), (-6.16, 6.589, -0.658), (4.84, 7.748, -0.658), (-4.84, 7.748, -0.658), (6.16, 6.589, -0.658), (6.16, -6.589, -0.658), (-3.334, 8.609, -0.658), (-3.334, -8.609, -0.658), (-4.84, -7.748, -0.658), (-6.16, -6.589, -0.658), (-4.36, 8.022, -0.658), (-5.74, 6.958, -0.658), (-7.185, -5.254, -4.468), (-6.16, 6.589, -4.468), (-7.185, 5.254, -4.468), (-4.84, 7.748, -4.468), (-3.334, 8.609, -4.468), (3.026, 8.709, -0.658), (3.334, 8.609, -4.468), (-3.026, 8.709, -0.658), (3.026, 8.709, -4.468), (-3.026, 8.709, -4.468), (4.84, 7.748, -4.468), (7.185, -5.254, -0.658), (6.16, 6.589, -4.468), (7.185, 5.254, -4.468), (7.185, 5.254, -0.658), (6.16, -6.589, -4.468), (7.185, -5.254, -4.468), (4.84, -7.748, -4.468), (-7.185, -5.254, -0.658), (3.334, -8.609, -4.468), (3.026, -8.709, -4.468), (-3.026, -8.709, -4.468), (-3.334, -8.609, -4.468), (-4.84, -7.748, -4.468), (-6.16, -6.589, -4.468), (-3.026, 8.709, -0.5222), (3.026, 8.709, 3.378), (-3.026, 8.709, -0.6222), (7.185, 5.254, 3.378), (-7.185, -5.254, 3.378), (7.185, 5.254, -0.5222), (7.185, -5.254, 3.378), (7.185, -5.254, -0.5222), (3.026, -8.709, -0.5222), (-3.026, -8.709, -0.5222), (7.185, 5.254, -0.6222), (-3.026, 8.709, 3.378), (7.185, -5.254, -0.6222), (-7.185, -5.254, -0.5222), (-7.185, -5.254, -0.6222), (-3.201, -8.652, -2.918), (-3.137, 8.673, -2.918), (-3.026, 8.709, -2.918), (-3.026, 8.709, -2.918), (-6.934, -5.58, -2.818), (-6.934, -5.58, -2.918), (-7.185, 5.254, -2.818), (-7.185, 5.254, -2.918), (3.026, 8.709, -1.577), (3.026, 8.709, 1.082), (-6.696, -5.89, -0.658), (-3.146, 8.67, -2.818), (-3.026, 8.709, -2.818), (-3.026, 8.709, -0.775), (6.807, 5.746, -0.658), (-3.902, 8.284, -0.658), (3.026, 8.709, -1.811), (-4.574, 7.9, -0.658), (-5.338, 7.311, -0.658), (-5.927, 6.794, -0.658), (3.026, 8.709, 1.082), (6.532, 6.104, -0.5796), (6.794, 5.763, -0.6222), (6.651, -5.949, -0.5222), (7.106, 5.356, -2.818), (-4.643, 7.861, 1.082), (6.25, -6.472, -0.5796), (-3.756, 8.368, 1.082), (5.707, -6.987, -0.5796), (4.949, -7.652, -0.5796), (4.323, -8.044, -0.5796), (3.458, -8.538, -0.5796), (3.026, -8.709, -0.538), (3.026, -8.709, -2.818), (-3.026, -8.709, -0.5784), (6.519, 6.121, -0.5222), (3.026, -8.709, -2.901), (-3.851, -8.314, -0.5796), (-4.715, -7.819, -0.5796), (-3.026, -8.709, -2.818), (-5.293, -7.35, -0.5796), (-6.051, -6.685, -0.5796), (-3.026, -8.709, -2.86), (6.848, -5.693, 1.082), (-7.05, 5.429, -0.5222), (6.247, -6.476, -0.5222), (-7.05, 5.429, -0.6222), (4.945, -7.656, -0.5222), (5.722, -6.973, -0.5222), (-3.026, 8.709, -0.6222), (3.454, -8.54, -0.5222), (4.341, -8.034, -0.5222), (3.026, -8.709, 0.1972), (3.026, -8.709, 0.09202), (-3.833, -8.324, -0.5222), (-4.72, -7.817, -0.5222), (-5.278, -7.364, -0.5222), (-6.055, -6.682, -0.5222), (-4.562, 7.907, 3.378), (-5.361, 7.291, 3.378), (-4.835, -7.751, 1.021), (-5.917, 6.803, 3.378), (-7.185, -5.254, 3.378), (-3.026, 8.709, 3.378), (-6.156, -6.593, 1.021), (-7.185, 5.254, 1.121), (6.163, -6.585, 1.021), (6.173, -6.572, 1.021), (-4.857, -7.733, 1.021), (-7.185, -5.254, 4.468), (-7.185, 5.254, 4.468), (-6.173, -6.572, 1.121), (-6.686, -5.904, 3.378), (-4.816, -7.762, 1.021), (-6.99, 5.507, 1.021), (-7.185, 5.254, 1.021), (-7.185, 5.254, 1.021), (3.026, 8.709, 2.176), (3.026, 8.709, 2.271), (3.026, 8.709, 3.378), (-3.026, 8.709, 4.468), (3.026, 8.709, 4.468), (-5.982, 6.745, 1.021), (-5.975, 6.751, 1.082), (-5.994, 6.735, 1.021), (-5.196, 7.436, 1.021), (-5.385, 7.27, 1.082), (-5.364, 7.288, 1.021), (-3.026, 8.709, 1.121), (-3.026, 8.709, 1.021), (-3.026, 8.709, 1.021), (-3.026, 8.709, 3.032), (-3.928, 8.27, 3.378), (7.185, 5.254, 3.378), (7.185, -5.254, 4.468), (7.185, 5.254, 4.468), (7.185, -5.254, 3.378), (-3.32, 8.614, 1.021), (-3.026, -8.709, 4.468), (3.026, -8.709, 4.468), (-3.026, -8.709, 1.121), (-3.026, -8.709, 1.08), (7.106, 5.356, 1.121), (6.771, 5.793, 3.378), (3.334, 8.609, 4.468), (4.849, -7.74, 1.024), (3.026, -8.709, 1.121), (3.026, -8.709, 1.041), (4.844, -7.745, 1.021), (6.16, 6.589, 4.468), (6.16, -6.589, 4.468), (4.84, -7.748, 4.468), (3.334, -8.609, 4.468), (-3.334, -8.609, 4.468), (-4.84, 7.748, 4.468), (-6.16, 6.589, 4.468), (-4.84, -7.748, 4.468), (-3.334, 8.609, 4.468), (-6.16, -6.589, 4.468), (4.84, 7.748, 4.468)], [], [(123, 125, 124, 126, 127, 132, 131, 129, 133, 135, 136, 139, 138, 140, 142, 143, 144, 145, 146, 147), (68, 69, 97, 98), (69, 70, 102, 97), (92, 76, 161, 162), (107, 79, 148, 150), (27, 28, 56, 57), (28, 29, 61, 56), (67, 187, 61, 29), (54, 31, 62, 63, 30), (55, 32, 60, 62, 31), (60, 32, 196, 199), (202, 33, 52, 163, 205), (51, 35, 167, 168), (169, 36, 65, 170), (174, 175, 165, 164), (165, 166, 164), (97, 113, 28, 27, 110, 98), (102, 115, 29, 28, 113, 97), (103, 109, 31, 54, 30, 116, 104, 191, 192), (101, 111, 32, 55, 31, 109, 103, 193, 194), (196, 32, 111, 101, 73, 195), (74, 93, 118, 33, 202, 197), (94, 119, 118, 93), (92, 120, 119, 94), (105, 78, 188, 58, 190, 79, 107, 117, 178, 180, 114), (175, 174, 176), (40, 172, 183), (190, 58, 188), (128, 110, 27, 57, 129, 131, 179, 171), (133, 129, 57, 56), (135, 133, 56, 61), (177, 137, 136, 135, 61, 187), (116, 30, 63, 138, 139, 134), (62, 140, 138, 63), (60, 142, 140, 62), (199, 143, 142, 60), (52, 145, 144, 205, 163), (52, 33, 118, 119, 34, 53), (53, 146, 145, 52), (53, 34, 119, 120, 35, 51), (51, 147, 146, 53), (167, 173, 141, 123, 147, 51, 168), (181, 37, 64, 126, 124, 65, 36, 182, 122), (37, 181, 114), (112, 182, 36), (178, 38, 66, 127, 126, 64, 37, 180, 121), (38, 178, 117), (114, 180, 37), (132, 127, 66, 38, 117, 130, 176, 174, 164, 166), (121, 180, 178), (122, 182, 181), (184, 198, 108, 153, 158, 185), (198, 184, 102, 70), (189, 104, 160, 155, 186), (189, 208, 71, 104), (191, 211, 95, 210, 192), (192, 210, 72, 103), (211, 191, 104, 71), (193, 214, 96, 213, 194), (194, 213, 73, 101), (214, 193, 103, 72), (156, 195, 73), (197, 157, 74), (201, 94, 93, 200), (201, 218, 75, 94), (93, 74, 217, 200), (204, 92, 94, 203), (204, 220, 76, 92), (94, 75, 219, 203), (207, 77, 106, 209), (150, 212, 107), (216, 156, 73), (0, 1, 43, 40), (1, 2, 45, 43), (45, 2, 26, 265), (46, 22, 230), (39, 21, 271, 268), (46, 3, 15, 4, 39, 268), (39, 4, 16, 5, 41), (41, 5, 269, 270), (264, 263, 6, 48), (49, 14, 236), (50, 12, 14, 49), (234, 50, 8), (228, 9, 42, 24, 238), (24, 42, 9, 10, 44, 23, 250, 249, 246, 245), (47, 11, 251, 252, 260), (22, 229, 230), (239, 238, 24, 237), (231, 14, 12, 227), (14, 223, 236), (252, 253, 260), (245, 247, 24), (250, 23, 248), (81, 242, 244, 267), (240, 241, 81, 0), (84, 1, 0, 81, 267, 282), (86, 2, 1, 84, 282, 272), (258, 256, 266, 265, 26, 2, 86, 272), (259, 257, 273, 87), (274, 80, 4, 15, 3, 87, 273), (275, 82, 5, 16, 4, 80, 274), (269, 5, 82, 275, 262), (276, 89, 6, 263, 261), (279, 90, 89, 276), (281, 91, 90, 279), (232, 225, 235, 234, 8, 91, 281), (83, 9, 228, 233, 278), (10, 9, 83, 224, 222, 85), (85, 222, 224, 83, 278, 277), (88, 255, 221, 85, 277, 280), (226, 88, 280, 243), (254, 251, 11), (275, 274, 273, 257, 258, 272, 282, 267, 244, 243, 280, 277, 278, 233, 232, 281, 279, 276, 261, 262), (87, 154, 259), (151, 266, 256), (242, 81, 149), (152, 235, 225), (99, 221, 255), (100, 224, 222), (226, 159, 88), (18, 68, 98, 110, 128, 172, 40), (185, 158, 137, 177, 187, 67, 29, 115, 102, 184), (104, 116, 134, 160), (208, 189, 186, 206, 46, 230, 229), (216, 73, 19, 41, 215), (218, 201, 200, 217, 48, 49, 236, 223), (220, 204, 203, 219, 231, 227), (173, 167, 35, 120, 92, 162, 141), (209, 106, 112, 36, 169, 239, 237, 207), (112, 106, 77, 247, 245, 246, 59, 249, 250, 248, 78, 105, 114, 181, 182), (130, 117, 107, 212), (59, 246, 249), (124, 125, 170, 65), (149, 81, 241), (0, 40, 183, 240), (17, 69, 68, 18), (43, 17, 18, 40), (20, 70, 69, 17), (45, 20, 17, 43), (151, 153, 108, 198, 45, 265, 266), (198, 70, 20, 45), (206, 186, 155, 154, 87, 3, 46), (22, 71, 208, 229), (210, 95, 211, 46, 268, 271), (210, 271, 21, 72), (211, 71, 22, 46), (213, 96, 214, 39, 41), (213, 41, 19, 73), (214, 72, 21, 39), (270, 215, 41), (48, 13, 74, 157, 264), (49, 48, 6, 89, 90, 7), (14, 75, 218, 223), (217, 74, 13, 48), (50, 49, 7, 90, 91, 8), (12, 76, 220, 227), (231, 219, 75, 14), (12, 50, 234, 235, 152, 161, 76), (77, 207, 237, 24), (224, 100, 222), (78, 248, 23), (24, 247, 77), (10, 85, 221, 99, 255, 88, 11, 47, 190, 188, 44), (25, 79, 190, 47), (23, 44, 188, 78), (11, 88, 159, 254), (148, 79, 25, 47, 260, 253), (169, 170, 125, 123, 141, 162, 161, 152, 225, 232, 233, 228, 238, 239), (149, 241, 240, 183, 172, 128, 171, 179, 131, 132, 166, 165, 175, 176, 130, 212, 150, 148, 253, 252, 251, 254, 159, 226, 243, 244, 242), (259, 154, 155, 160, 134, 139, 136, 137, 158, 153, 151, 256, 258, 257), (205, 144, 143, 199, 196, 195, 156, 216, 215, 270, 269, 262, 261, 263, 264, 157, 197, 202)])
_uv = me_cube_003.uv_layers.new(name='UVMap')
_uv.uv.foreach_set('vector', [0.125, 0.7004, 0.125, 0.5496, 0.1428, 0.5304, 0.1658, 0.5138, 0.192, 0.5014, 0.1974, 0.5, 0.3026, 0.5, 0.308, 0.5014, 0.3342, 0.5138, 0.3572, 0.5304, 0.375, 0.5496, 0.375, 0.7004, 0.3572, 0.7196, 0.3342, 0.7362, 0.308, 0.7486, 0.3026, 0.75, 0.1974, 0.75, 0.192, 0.7486, 0.1658, 0.7362, 0.1428, 0.7196, 0.9375, 0.5971, 0.9062, 0.5971, 0.9062, 0.5908, 0.9375, 0.5908, 0.9063, 0.5971, 0.875, 0.5971, 0.875, 0.5908, 0.9062, 0.5908, 0.375, 0.5908, 0.375, 0.5971, 0.3454, 0.5971, 0.3454, 0.5908, 0.0625, 0.5908, 0.0625, 0.5971, 0.05661, 0.5971, 0.05661, 0.5908, 0.9375, 0.5971, 0.9062, 0.5971, 0.9062, 0.5908, 0.9375, 0.5908, 0.9063, 0.5971, 0.875, 0.5971, 0.875, 0.5908, 0.9062, 0.5908, 0.8498, 0.5971, 0.8477, 0.5971, 0.875, 0.5908, 0.875, 0.5971, 0.5998, 0.5971, 0.5938, 0.5971, 0.5938, 0.5908, 0.625, 0.5908, 0.625, 0.5971, 0.5686, 0.5971, 0.5625, 0.5971, 0.5625, 0.5908, 0.5938, 0.5908, 0.5938, 0.5971, 0.5625, 0.5908, 0.5625, 0.5971, 0.5566, 0.5971, 0.5566, 0.5919, 0.4434, 0.5971, 0.4375, 0.5971, 0.4375, 0.5908, 0.44, 0.5908, 0.4434, 0.5944, 0.375, 0.5908, 0.375, 0.5971, 0.3527, 0.5971, 0.3527, 0.5908, 0.1546, 0.5971, 0.125, 0.5971, 0.125, 0.5908, 0.1546, 0.5908, 0.05891, 0.5971, 0.05661, 0.5971, 0.05661, 0.5908, 0.05874, 0.5908, 0.6852, 0.4245, 0.6852, 0.4245, 0.6828, 0.4237, 0.9062, 0.6372, 0.9062, 0.635, 0.9062, 0.5, 0.9375, 0.5, 0.9375, 0.635, 0.9375, 0.6372, 0.875, 0.6372, 0.875, 0.635, 0.875, 0.5, 0.9062, 0.5, 0.9062, 0.635, 0.9062, 0.6372, 0.5938, 0.6372, 0.5938, 0.635, 0.5938, 0.5, 0.5998, 0.5, 0.625, 0.5, 0.625, 0.635, 0.625, 0.6372, 0.6143, 0.6399, 0.5963, 0.6399, 0.5625, 0.6372, 0.5625, 0.635, 0.5625, 0.5, 0.5686, 0.5, 0.5938, 0.5, 0.5938, 0.635, 0.5938, 0.6372, 0.583, 0.6399, 0.5651, 0.6399, 0.5566, 0.5, 0.5625, 0.5, 0.5625, 0.635, 0.5625, 0.6372, 0.5625, 0.6435, 0.5566, 0.6425, 0.4375, 0.6435, 0.4375, 0.6372, 0.4375, 0.635, 0.4375, 0.5, 0.4434, 0.5, 0.4434, 0.64, 0.4062, 0.6372, 0.4062, 0.635, 0.4375, 0.635, 0.4375, 0.6372, 0.375, 0.6372, 0.375, 0.635, 0.4062, 0.635, 0.4062, 0.6372, 0.09375, 0.6372, 0.09375, 0.6435, 0.08966, 0.7437, 0.0838, 0.7437, 0.07126, 0.7437, 0.0625, 0.6435, 0.0625, 0.6372, 0.0625, 0.635, 0.0743, 0.635, 0.08824, 0.635, 0.09375, 0.635, 0.05661, 0.5, 0.05891, 0.5, 0.05661, 0.6277, 0.3214, 0.4225, 0.3148, 0.4245, 0.3148, 0.4245, 0.1695, 0.4176, 0.1566, 0.4107, 0.1505, 0.4075, 0.9434, 0.7437, 0.9375, 0.7437, 0.9375, 0.6088, 0.9375, 0.6025, 0.9375, 0.5056, 0.9434, 0.5056, 0.9434, 0.6717, 0.9434, 0.6863, 0.9062, 0.5056, 0.9375, 0.5056, 0.9375, 0.6025, 0.9062, 0.6025, 0.875, 0.5056, 0.9062, 0.5056, 0.9062, 0.6025, 0.875, 0.6025, 0.8563, 0.7437, 0.8454, 0.7437, 0.8454, 0.5056, 0.875, 0.5056, 0.875, 0.6025, 0.8477, 0.6088, 0.625, 0.7437, 0.625, 0.6088, 0.625, 0.6025, 0.625, 0.5056, 0.6546, 0.5056, 0.6546, 0.7437, 0.5938, 0.6025, 0.5938, 0.5056, 0.625, 0.5056, 0.625, 0.6025, 0.5625, 0.6025, 0.5625, 0.5056, 0.5938, 0.5056, 0.5938, 0.6025, 0.5566, 0.6036, 0.5566, 0.5056, 0.5625, 0.5056, 0.5625, 0.6025, 0.4375, 0.6025, 0.4375, 0.5056, 0.4434, 0.5056, 0.4434, 0.6061, 0.44, 0.6025, 0.4375, 0.6025, 0.4375, 0.6088, 0.4375, 0.7437, 0.4062, 0.7437, 0.4062, 0.6088, 0.4062, 0.6025, 0.4062, 0.6025, 0.4062, 0.5056, 0.4375, 0.5056, 0.4375, 0.6025, 0.4062, 0.6025, 0.4062, 0.6088, 0.4062, 0.7437, 0.375, 0.7437, 0.375, 0.6088, 0.375, 0.6025, 0.375, 0.6025, 0.375, 0.5056, 0.4062, 0.5056, 0.4062, 0.6025, 0.3527, 0.6088, 0.3595, 0.7437, 0.3454, 0.7437, 0.3454, 0.5056, 0.375, 0.5056, 0.375, 0.6025, 0.3527, 0.6025, 0.1055, 0.7437, 0.09375, 0.6088, 0.09375, 0.6025, 0.09375, 0.5056, 0.125, 0.5056, 0.125, 0.6025, 0.125, 0.6088, 0.1195, 0.7437, 0.1151, 0.7437, 0.09375, 0.6088, 0.1055, 0.7437, 0.09375, 0.7437, 0.125, 0.7437, 0.1195, 0.7437, 0.125, 0.6088, 0.0743, 0.7437, 0.0625, 0.6088, 0.0625, 0.6025, 0.0625, 0.5056, 0.09375, 0.5056, 0.09375, 0.6025, 0.09375, 0.6088, 0.08824, 0.7437, 0.0838, 0.7437, 0.0625, 0.6088, 0.0743, 0.7437, 0.0625, 0.7437, 0.09375, 0.7437, 0.08824, 0.7437, 0.09375, 0.6088, 0.05661, 0.5056, 0.0625, 0.5056, 0.0625, 0.6025, 0.0625, 0.6088, 0.0625, 0.7437, 0.05661, 0.7437, 0.05661, 0.7364, 0.05891, 0.6088, 0.05874, 0.6025, 0.05661, 0.6025, 0.1566, 0.4107, 0.152, 0.4082, 0.1664, 0.4159, 0.127, 0.3894, 0.123, 0.3861, 0.1356, 0.3964, 0.8643, 0.5935, 0.8646, 0.5971, 0.8498, 0.5971, 0.8454, 0.5971, 0.8454, 0.5908, 0.8567, 0.5908, 0.8646, 0.5971, 0.8643, 0.5935, 0.875, 0.5908, 0.875, 0.5971, 0.6276, 0.5935, 0.625, 0.5908, 0.6546, 0.5908, 0.6546, 0.5971, 0.6392, 0.5971, 0.6276, 0.5935, 0.6275, 0.5971, 0.625, 0.5971, 0.625, 0.5908, 0.6143, 0.5935, 0.6146, 0.5971, 0.5998, 0.5971, 0.5962, 0.5971, 0.5963, 0.5935, 0.5963, 0.5935, 0.5962, 0.5971, 0.5938, 0.5971, 0.5938, 0.5908, 0.6146, 0.5971, 0.6143, 0.5935, 0.625, 0.5908, 0.625, 0.5971, 0.583, 0.5935, 0.5834, 0.5971, 0.5686, 0.5971, 0.565, 0.5971, 0.5651, 0.5935, 0.5651, 0.5935, 0.565, 0.5971, 0.5625, 0.5971, 0.5625, 0.5908, 0.5834, 0.5971, 0.583, 0.5935, 0.5938, 0.5908, 0.5938, 0.5971, 0.5566, 0.5971, 0.5566, 0.5961, 0.5625, 0.5971, 0.4434, 0.5935, 0.4434, 0.5971, 0.4375, 0.5971, 0.4088, 0.5935, 0.4062, 0.5908, 0.4375, 0.5908, 0.4268, 0.5935, 0.4088, 0.5935, 0.4087, 0.5971, 0.4062, 0.5971, 0.4062, 0.5908, 0.4375, 0.5908, 0.4375, 0.5971, 0.4271, 0.5971, 0.4268, 0.5935, 0.3776, 0.5935, 0.375, 0.5908, 0.4062, 0.5908, 0.3955, 0.5935, 0.3776, 0.5935, 0.3775, 0.5971, 0.375, 0.5971, 0.375, 0.5908, 0.4062, 0.5908, 0.4062, 0.5971, 0.3959, 0.5971, 0.3955, 0.5935, 0.1507, 0.5971, 0.125, 0.5971, 0.125, 0.5908, 0.1507, 0.5908, 0.6852, 0.4245, 0.6852, 0.4245, 0.6786, 0.4225, 0.5566, 0.5384, 0.5566, 0.5, 0.5625, 0.5, 0.9375, 0.5971, 0.9062, 0.5971, 0.9062, 0.5946, 0.9375, 0.5946, 0.9063, 0.5971, 0.875, 0.5971, 0.875, 0.5946, 0.9062, 0.5946, 0.875, 0.5946, 0.875, 0.5971, 0.8498, 0.5971, 0.8477, 0.5971, 0.625, 0.5946, 0.625, 0.5908, 0.6254, 0.5908, 0.5938, 0.5946, 0.5938, 0.5908, 0.5938, 0.5908, 0.594, 0.591, 0.625, 0.5946, 0.625, 0.5971, 0.5998, 0.5971, 0.5938, 0.5971, 0.5938, 0.5946, 0.594, 0.591, 0.5938, 0.5946, 0.5938, 0.5971, 0.5686, 0.5971, 0.5625, 0.5971, 0.5625, 0.5946, 0.5625, 0.5946, 0.5625, 0.5971, 0.5566, 0.5971, 0.5566, 0.5921, 0.4434, 0.5945, 0.4434, 0.5971, 0.4375, 0.5971, 0.4375, 0.5946, 0.4062, 0.5946, 0.4062, 0.5908, 0.4068, 0.5908, 0.375, 0.5946, 0.375, 0.5908, 0.4062, 0.5908, 0.4062, 0.5946, 0.3746, 0.5971, 0.375, 0.5946, 0.375, 0.5971, 0.1546, 0.5971, 0.125, 0.5971, 0.125, 0.5946, 0.125, 0.5908, 0.1546, 0.5908, 0.125, 0.5908, 0.125, 0.5946, 0.125, 0.5971, 0.09375, 0.5971, 0.09375, 0.5946, 0.09375, 0.5908, 0.1062, 0.5908, 0.1066, 0.5946, 0.1206, 0.5946, 0.1208, 0.5908, 0.0625, 0.5946, 0.0625, 0.5971, 0.05661, 0.5971, 0.05661, 0.5908, 0.06223, 0.5908, 0.882, 0.118, 0.8821, 0.1181, 0.8823, 0.1183, 0.5961, 0.3552, 0.5961, 0.3552, 0.618, 0.382, 0.6002, 0.3603, 0.6459, 0.09509, 0.6463, 0.09479, 0.618, 0.118, 0.6181, 0.1179, 0.6463, 0.09479, 0.6464, 0.09474, 0.6468, 0.09452, 0.6852, 0.4245, 0.6852, 0.4245, 0.6789, 0.4225, 0.6218, 0.3851, 0.6216, 0.3849, 0.618, 0.382, 0.6351, 0.396, 0.6463, 0.4052, 0.6387, 0.3989, 0.9375, 0.6411, 0.9434, 0.6411, 0.9434, 0.7092, 0.9375, 0.7092, 0.9434, 0.5659, 0.9434, 0.5719, 0.9375, 0.6411, 0.9375, 0.5, 0.9062, 0.6411, 0.9062, 0.5, 0.9375, 0.5, 0.9375, 0.6411, 0.9375, 0.7092, 0.9062, 0.7092, 0.875, 0.6411, 0.875, 0.5, 0.9062, 0.5, 0.9062, 0.6411, 0.9062, 0.7092, 0.875, 0.7092, 0.8454, 0.7092, 0.8454, 0.6411, 0.8574, 0.6411, 0.8477, 0.5, 0.8498, 0.5, 0.875, 0.5, 0.875, 0.6411, 0.875, 0.7092, 0.6546, 0.6411, 0.6546, 0.7092, 0.625, 0.7092, 0.625, 0.6411, 0.5938, 0.7092, 0.5938, 0.6411, 0.5938, 0.5, 0.5998, 0.5, 0.625, 0.5, 0.625, 0.6411, 0.625, 0.7092, 0.5625, 0.7092, 0.5625, 0.6411, 0.5625, 0.5, 0.5686, 0.5, 0.5938, 0.5, 0.5938, 0.6411, 0.5938, 0.7092, 0.5566, 0.5, 0.5625, 0.5, 0.5625, 0.6411, 0.5625, 0.7092, 0.5566, 0.7092, 0.4375, 0.7092, 0.4375, 0.6411, 0.4375, 0.5, 0.4434, 0.5, 0.4434, 0.7092, 0.4062, 0.7092, 0.4062, 0.6411, 0.4375, 0.6411, 0.4375, 0.7092, 0.375, 0.7092, 0.375, 0.6411, 0.4062, 0.6411, 0.4062, 0.7092, 0.3454, 0.7092, 0.3454, 0.6411, 0.3598, 0.6411, 0.3746, 0.5, 0.375, 0.5, 0.375, 0.6411, 0.375, 0.7092, 0.125, 0.6411, 0.125, 0.5, 0.1546, 0.5, 0.1546, 0.7092, 0.125, 0.7092, 0.09375, 0.5, 0.125, 0.5, 0.125, 0.6411, 0.1192, 0.6411, 0.1061, 0.6411, 0.09375, 0.6411, 0.09375, 0.6411, 0.1061, 0.6411, 0.1192, 0.6411, 0.125, 0.6411, 0.125, 0.7092, 0.09375, 0.7092, 0.0625, 0.6411, 0.07483, 0.6411, 0.08799, 0.6411, 0.09375, 0.6411, 0.09375, 0.7092, 0.0625, 0.7092, 0.05661, 0.6411, 0.0625, 0.6411, 0.0625, 0.7092, 0.05661, 0.7092, 0.05661, 0.6195, 0.05661, 0.5, 0.0625, 0.5, 0.692, 0.7486, 0.6658, 0.7362, 0.6428, 0.7196, 0.625, 0.7004, 0.625, 0.5496, 0.6428, 0.5304, 0.6658, 0.5138, 0.692, 0.5014, 0.6974, 0.5, 0.8026, 0.5, 0.808, 0.5014, 0.8342, 0.5138, 0.8572, 0.5304, 0.875, 0.5496, 0.875, 0.7004, 0.8572, 0.7196, 0.8342, 0.7362, 0.808, 0.7486, 0.8026, 0.75, 0.6974, 0.75, 0.382, 0.118, 0.4039, 0.1448, 0.4039, 0.1448, 0.4039, 0.3552, 0.3951, 0.366, 0.4039, 0.3552, 0.3148, 0.4245, 0.3214, 0.4225, 0.3148, 0.4245, 0.09605, 0.1448, 0.1067, 0.1317, 0.09605, 0.1448, 0.1566, 0.4107, 0.1522, 0.4084, 0.1658, 0.4157, 0.127, 0.3894, 0.1232, 0.3863, 0.1351, 0.3961, 0.1852, 0.4245, 0.1852, 0.4245, 0.1786, 0.4225, 0.9375, 0.7399, 0.9375, 0.6435, 0.9375, 0.6372, 0.9375, 0.635, 0.9434, 0.635, 0.9434, 0.7437, 0.9375, 0.7437, 0.8567, 0.6372, 0.8454, 0.6372, 0.8454, 0.635, 0.8563, 0.635, 0.8477, 0.5, 0.8498, 0.5, 0.875, 0.5, 0.875, 0.635, 0.875, 0.6372, 0.8643, 0.6399, 0.625, 0.6372, 0.625, 0.635, 0.6546, 0.635, 0.6546, 0.6372, 0.6275, 0.6435, 0.6276, 0.6399, 0.6392, 0.6435, 0.6448, 0.7437, 0.625, 0.7437, 0.6254, 0.7399, 0.6251, 0.7399, 0.5566, 0.6819, 0.5625, 0.6435, 0.5625, 0.7399, 0.5625, 0.7437, 0.5566, 0.6884, 0.4087, 0.6435, 0.4088, 0.6399, 0.4268, 0.6399, 0.4271, 0.6435, 0.4375, 0.7437, 0.4062, 0.7437, 0.4068, 0.7399, 0.4063, 0.7399, 0.3775, 0.6435, 0.3776, 0.6399, 0.3955, 0.6399, 0.3959, 0.6435, 0.4059, 0.7399, 0.3751, 0.7399, 0.3595, 0.635, 0.3527, 0.5, 0.375, 0.5, 0.375, 0.635, 0.375, 0.6372, 0.3454, 0.6372, 0.3454, 0.635, 0.1507, 0.6372, 0.125, 0.6372, 0.125, 0.635, 0.125, 0.5, 0.1546, 0.5, 0.1546, 0.7399, 0.149, 0.7399, 0.1507, 0.6435, 0.125, 0.635, 0.125, 0.6372, 0.125, 0.6435, 0.1211, 0.7399, 0.1208, 0.7399, 0.1206, 0.7437, 0.1151, 0.7437, 0.1066, 0.7437, 0.1062, 0.7399, 0.1022, 0.7399, 0.09375, 0.6435, 0.09375, 0.6372, 0.09375, 0.635, 0.1055, 0.635, 0.1195, 0.635, 0.05661, 0.635, 0.0625, 0.635, 0.0625, 0.6372, 0.05661, 0.6372, 0.127, 0.3894, 0.122, 0.3852, 0.1346, 0.3956, 0.125, 0.5056, 0.1546, 0.5056, 0.1546, 0.6025, 0.125, 0.6025, 0.9434, 0.7437, 0.9375, 0.7437, 0.9434, 0.6746, 0.9375, 0.6027, 0.9375, 0.6003, 0.9434, 0.6003, 0.9434, 0.6686, 0.9062, 0.5964, 0.9062, 0.5, 0.9375, 0.5, 0.9375, 0.5964, 0.9062, 0.6003, 0.9062, 0.5964, 0.9375, 0.5964, 0.9375, 0.6003, 0.875, 0.5964, 0.875, 0.5, 0.9062, 0.5, 0.9062, 0.5964, 0.875, 0.6003, 0.875, 0.5964, 0.9062, 0.5964, 0.9062, 0.6003, 0.8454, 0.7437, 0.8454, 0.5, 0.8498, 0.5, 0.8646, 0.5, 0.875, 0.6003, 0.8477, 0.6027, 0.8574, 0.7437, 0.8646, 0.5, 0.875, 0.5, 0.875, 0.5964, 0.875, 0.6003, 0.6448, 0.6003, 0.6392, 0.5, 0.6546, 0.5, 0.6546, 0.7437, 0.625, 0.7437, 0.625, 0.6027, 0.625, 0.6003, 0.625, 0.5964, 0.625, 0.5, 0.6275, 0.5, 0.6251, 0.5964, 0.5962, 0.5, 0.5998, 0.5, 0.6146, 0.5, 0.625, 0.6003, 0.594, 0.5967, 0.5938, 0.5965, 0.5962, 0.5, 0.5938, 0.5965, 0.5938, 0.5964, 0.5938, 0.5, 0.6146, 0.5, 0.625, 0.5, 0.625, 0.5964, 0.625, 0.6003, 0.565, 0.5, 0.5686, 0.5, 0.5834, 0.5, 0.5938, 0.6003, 0.5625, 0.6003, 0.565, 0.5, 0.5625, 0.6003, 0.5625, 0.5964, 0.5625, 0.5, 0.5834, 0.5, 0.5938, 0.5, 0.5938, 0.5964, 0.5938, 0.6003, 0.5566, 0.5977, 0.5566, 0.545, 0.5625, 0.6003, 0.4375, 0.6003, 0.4375, 0.5964, 0.4375, 0.5, 0.4434, 0.5, 0.4434, 0.6001, 0.4062, 0.6003, 0.4375, 0.6003, 0.4375, 0.6027, 0.4375, 0.7437, 0.4062, 0.7437, 0.4062, 0.6027, 0.4062, 0.5964, 0.4062, 0.5, 0.4087, 0.5, 0.4063, 0.5964, 0.4271, 0.5, 0.4375, 0.5, 0.4375, 0.5964, 0.4375, 0.6003, 0.375, 0.6003, 0.4062, 0.6003, 0.4062, 0.6027, 0.4062, 0.7437, 0.375, 0.7437, 0.375, 0.6027, 0.375, 0.5964, 0.375, 0.5, 0.3775, 0.5, 0.3751, 0.5964, 0.4059, 0.5964, 0.3959, 0.5, 0.4062, 0.5, 0.4062, 0.5964, 0.375, 0.5964, 0.375, 0.6003, 0.3746, 0.6027, 0.3598, 0.7437, 0.3454, 0.7437, 0.3454, 0.5, 0.375, 0.5, 0.125, 0.5, 0.1507, 0.5, 0.149, 0.5964, 0.125, 0.5964, 0.1192, 0.7437, 0.1151, 0.7437, 0.1061, 0.7437, 0.09375, 0.5, 0.1022, 0.5964, 0.09375, 0.5964, 0.125, 0.5964, 0.1211, 0.5964, 0.125, 0.5, 0.09375, 0.6027, 0.09375, 0.7437, 0.08799, 0.7437, 0.0838, 0.7437, 0.07483, 0.7437, 0.0625, 0.7437, 0.0625, 0.6027, 0.0625, 0.6003, 0.07126, 0.6003, 0.08966, 0.6003, 0.09375, 0.6003, 0.0625, 0.5964, 0.0625, 0.5, 0.07126, 0.6003, 0.0625, 0.6003, 0.09375, 0.5964, 0.09375, 0.6003, 0.08966, 0.6003, 0.09375, 0.5, 0.0625, 0.6027, 0.0625, 0.7437, 0.05661, 0.7437, 0.05661, 0.7222, 0.05661, 0.5, 0.0625, 0.5, 0.0625, 0.5964, 0.0625, 0.6003, 0.06223, 0.5964, 0.05661, 0.5964, 0.4212, 0.2004, 0.4184, 0.2004, 0.375, 0.2004, 0.375, 0.0496, 0.4816, 0.0496, 0.4826, 0.0496, 0.4854, 0.0496, 0.5945, 0.0496, 0.5945, 0.0496, 0.625, 0.0496, 0.625, 0.2004, 0.5314, 0.2004, 0.5286, 0.2004, 0.5286, 0.2004, 0.5945, 0.4276, 0.5635, 0.4276, 0.5609, 0.4276, 0.5303, 0.4276, 0.5303, 0.4276, 0.4816, 0.4276, 0.4559, 0.4276, 0.4493, 0.4276, 0.375, 0.4276, 0.375, 0.3224, 0.4184, 0.3224, 0.4184, 0.3224, 0.4212, 0.3224, 0.4783, 0.3224, 0.4816, 0.3224, 0.4826, 0.3224, 0.4826, 0.3224, 0.4854, 0.3224, 0.5286, 0.3224, 0.5286, 0.3224, 0.5314, 0.3224, 0.5848, 0.3224, 0.5945, 0.3224, 0.5945, 0.3224, 0.625, 0.3224, 0.625, 0.4276, 0.5945, 0.4276, 0.5945, 0.7004, 0.5945, 0.7004, 0.4854, 0.7004, 0.4826, 0.7004, 0.4816, 0.7004, 0.375, 0.7004, 0.375, 0.5496, 0.4816, 0.5496, 0.4826, 0.5496, 0.4854, 0.5496, 0.5945, 0.5496, 0.5945, 0.5496, 0.625, 0.5496, 0.625, 0.7004, 0.42, 0.9276, 0.375, 0.9276, 0.375, 0.8224, 0.4188, 0.8224, 0.4212, 0.8224, 0.4849, 0.8224, 0.4854, 0.8224, 0.5026, 0.8224, 0.5055, 0.8224, 0.5291, 0.8224, 0.5314, 0.8224, 0.625, 0.8224, 0.625, 0.9276, 0.5314, 0.9276, 0.5302, 0.9276, 0.4854, 0.9276, 0.4838, 0.9276, 0.4212, 0.9276])
me_cube_003.use_remesh_fix_poles = True
me_cube_003.use_remesh_preserve_attributes = False
me_cube_003.use_mirror_vertex_groups = False
me_cube_003.update()

# ---- objects
ob_camera = bpy.data.objects.new('Camera', cam_camera)
ob_cylinder_001 = bpy.data.objects.new('Cylinder.001', me_cylinder_003)
ob_cylinder = bpy.data.objects.new('Cylinder', me_cylinder_004)
ob_cube = bpy.data.objects.new('Cube', me_cube_003)

# ---- transforms, parenting, visibility, modifiers, constraints
ob_camera.location = (7.359, -6.926, 4.958)
ob_camera.rotation_euler = (1.109, 0.0, 0.8149)
ob_camera.lock_rotations_4d = False
ob_camera.empty_display_type = 'ARROWS'
ob_camera.color = (0.0, 0.0, 0.0, 0.0)
ob_camera.display_type = 'WIRE'
ob_camera.lineart.crease_threshold = 0.0
ob_cylinder_001.location = (-27.15, 0.0, 7.021)
ob_cylinder_001.lineart.crease_threshold = 0.0
ob_cylinder.location = (19.19, 0.0, 2.547)
ob_cylinder.lineart.crease_threshold = 0.0
ob_cube.location = (0.0, 0.0, 4.0)
ob_cube.scale = (0.8035, 0.7512, 1.0)
ob_cube.lineart.crease_threshold = 0.0

# ---- collection membership
col_collection.objects.link(ob_camera)
col_collection.objects.link(ob_cylinder_001)
col_collection.objects.link(ob_cylinder)
col_collection.objects.link(ob_cube)

# ---- scene / render settings (as saved in the file)
scene.camera = ob_camera
scene.frame_start = 1; scene.frame_end = 250; scene.frame_set(1)
scene.render.engine = 'BLENDER_EEVEE_NEXT'
scene.cycles.use_denoising = False
scene.cycles.samples = 128
scene.cycles.sampling_pattern = 'TABULATED_SOBOL'
scene.cycles.use_adaptive_sampling = False
scene.cycles.use_light_tree = False
scene.view_settings.view_transform = 'Filmic'
bpy.context.view_layer.update()

# ---- added for rendering (the .blend has no usable light): sun
light_auto_sun = bpy.data.lights.new('AutoSun', 'SUN')
light_auto_sun.energy = 3.0
light_auto_sun.angle = 0.0523599
ob_auto_sun = bpy.data.objects.new('AutoSun', light_auto_sun)
scene.collection.objects.link(ob_auto_sun)
ob_auto_sun.rotation_euler = (0.872665, 0.174533, 0.523599)
bpy.context.view_layer.update()
